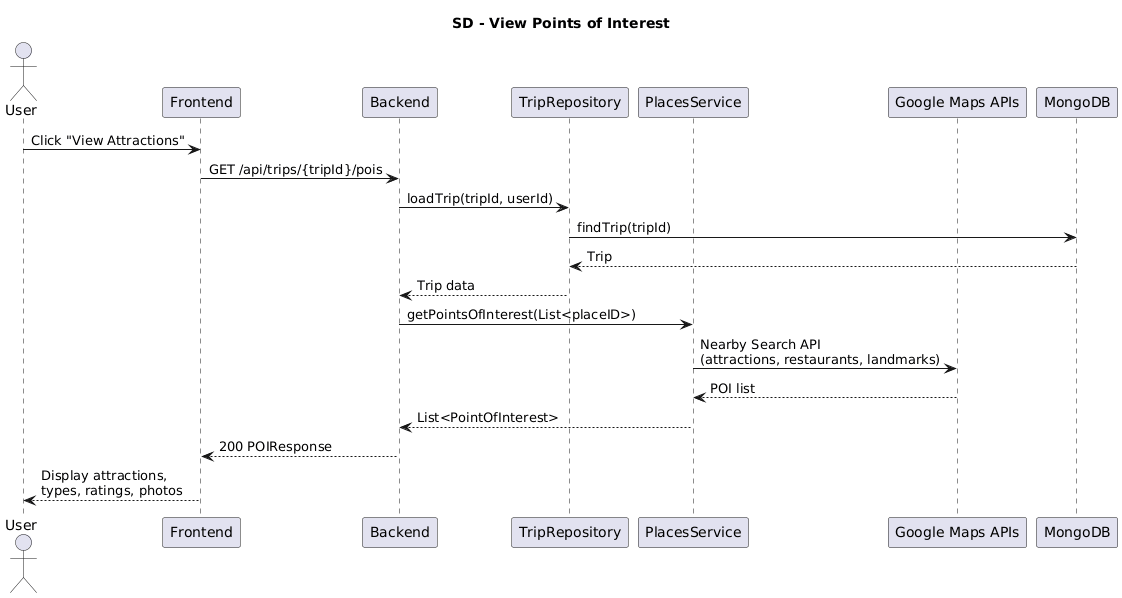

The diagram above was rendered by PlantUML. Its source (embedded in the PNG):
@startuml
title SD - View Points of Interest

actor User as User
participant Frontend
participant Backend
participant TripRepository
participant PlacesService
participant "Google Maps APIs" as GoogleMaps
participant MongoDB

User -> Frontend: Click "View Attractions"
Frontend -> Backend: GET /api/trips/{tripId}/pois

Backend -> TripRepository: loadTrip(tripId, userId)
TripRepository -> MongoDB: findTrip(tripId)
MongoDB --> TripRepository: Trip
TripRepository --> Backend: Trip data

Backend -> PlacesService: getPointsOfInterest(List<placeID>)
PlacesService -> GoogleMaps: Nearby Search API\n(attractions, restaurants, landmarks)
GoogleMaps --> PlacesService: POI list
PlacesService --> Backend: List<PointOfInterest>

Backend --> Frontend: 200 POIResponse
Frontend --> User: Display attractions,\ntypes, ratings, photos
@enduml